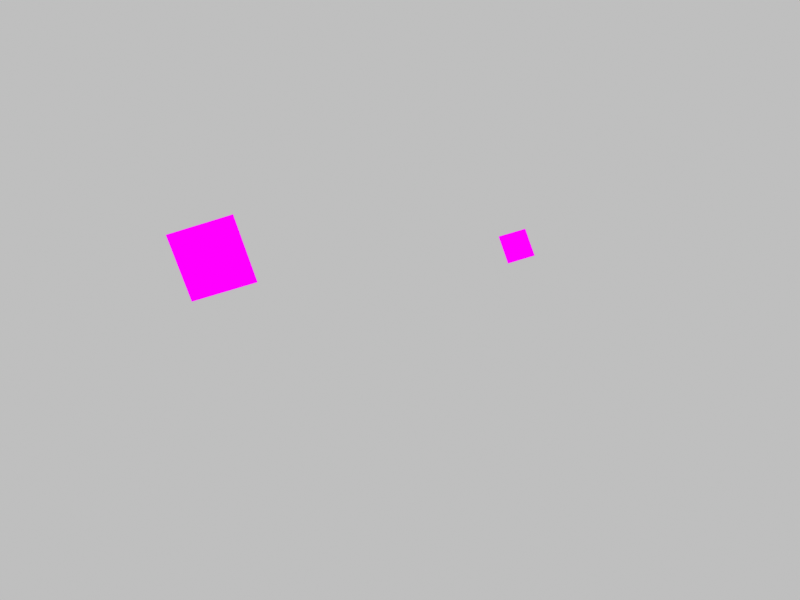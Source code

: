 # Source: scene.blend  (saved by Blender 5.2.45; exported with 4.5.12 LTS)
import bpy
from mathutils import Matrix  # noqa: F401  (used for matrix-valued properties, if any)

bpy.ops.wm.read_factory_settings(use_empty=True)
scene = bpy.context.scene
scene.name = 'Scene'

# ---- collections
col_collection = bpy.data.collections.new('Collection'); scene.collection.children.link(col_collection)

# ---- images (referenced by path relative to the original .blend; pixels are not part of the script)
import os
ASSET_DIR = os.environ.get("B2B_ASSET_DIR", "")  # directory of the original .blend (textures are referenced by path, not embedded)
HERE = os.path.dirname(os.path.abspath(__file__))  # packed textures are extracted next to this script under _unpacked/

def load_image(name, relpath, width, height, colorspace="sRGB"):
    """Load a texture the original file referenced (path relative to the .blend, or extracted next to this script)."""
    p = next((c for c in (os.path.join(HERE, relpath), os.path.join(ASSET_DIR, relpath)) if relpath and os.path.exists(c)), "")
    if p:
        img = bpy.data.images.load(p, check_existing=True)
        img.name = name
    else:  # same state as the original file: an image datablock whose file is absent (Cycles renders it pink)
        img = bpy.data.images.new(name, width, height)
        img.source = "FILE"
        img.filepath = "//" + (relpath or name)
    img.colorspace_settings.name = colorspace
    return img
img_tag_0_png = load_image('tag_0.png', 'tag_0.png', 1024, 1024, 'Non-Color')
img_tag_4_png = load_image('tag_4.png', 'tag_4.png', 1024, 1024, 'Non-Color')

# ---- materials (node trees are filled in below, after node groups)
mat_tag_0_emission = bpy.data.materials.new('Tag 0 emission')
mat_tag_4_emission = bpy.data.materials.new('Tag 4 emission')

# ---- material node trees
mat_tag_0_emission.use_nodes = True; mat_tag_0_emission.node_tree.nodes.clear()
_N = mat_tag_0_emission.node_tree.nodes; _L = mat_tag_0_emission.node_tree.links
n0 = _N.new('ShaderNodeTexImage'); n0.name = 'Image Texture'; n0.location = (0, 0)
n0.image = img_tag_0_png
n0.interpolation = 'Closest'
n1 = _N.new('ShaderNodeEmission'); n1.name = 'Emission'; n1.location = (0, 0)
n2 = _N.new('ShaderNodeOutputMaterial'); n2.name = 'Material Output'; n2.location = (0, 0)
_L.new(n0.outputs[0], n1.inputs[0])
_L.new(n1.outputs[0], n2.inputs[0])
n2.is_active_output = True
mat_tag_4_emission.use_nodes = True; mat_tag_4_emission.node_tree.nodes.clear()
_N = mat_tag_4_emission.node_tree.nodes; _L = mat_tag_4_emission.node_tree.links
n0 = _N.new('ShaderNodeTexImage'); n0.name = 'Image Texture'; n0.location = (0, 0)
n0.image = img_tag_4_png
n0.interpolation = 'Closest'
n1 = _N.new('ShaderNodeEmission'); n1.name = 'Emission'; n1.location = (0, 0)
n2 = _N.new('ShaderNodeOutputMaterial'); n2.name = 'Material Output'; n2.location = (0, 0)
_L.new(n0.outputs[0], n1.inputs[0])
_L.new(n1.outputs[0], n2.inputs[0])
n2.is_active_output = True

# ---- world
world_neutral_background = bpy.data.worlds.new('Neutral background'); scene.world = world_neutral_background
world_neutral_background.use_nodes = True; world_neutral_background.node_tree.nodes.clear()
_N = world_neutral_background.node_tree.nodes; _L = world_neutral_background.node_tree.links
n0 = _N.new('ShaderNodeBackground'); n0.name = 'Background'; n0.location = (-200, 100)
n0.inputs[0].default_value = (0.52, 0.52, 0.52, 1.0)
n1 = _N.new('ShaderNodeOutputWorld'); n1.name = 'World Output'; n1.location = (200, 100)
_L.new(n0.outputs[0], n1.inputs[0])
n1.is_active_output = True

# ---- cameras
cam_sanity_camera = bpy.data.cameras.new('Sanity camera')
cam_sanity_camera.sensor_fit = 'HORIZONTAL'
cam_sanity_camera.clip_start = 0.01
cam_sanity_camera.clip_end = 10.0
cam_sanity_camera.lens = 28.12

# ---- meshes
me_apriltag_0_mesh = bpy.data.meshes.new('AprilTag 0 mesh')
me_apriltag_0_mesh.from_pydata([(-0.0475, -0.0475, 0.0), (0.0475, -0.0475, 0.0), (0.0475, 0.0475, 0.0), (-0.0475, 0.0475, 0.0)], [], [(0, 1, 2, 3)])
_uv = me_apriltag_0_mesh.uv_layers.new(name='UVMap')
_uv.uv.foreach_set('vector', [0.0, 0.0, 1.0, 0.0, 1.0, 1.0, 0.0, 1.0])
me_apriltag_0_mesh.materials.append(mat_tag_0_emission)
me_apriltag_0_mesh.update()
me_apriltag_4_mesh = bpy.data.meshes.new('AprilTag 4 mesh')
me_apriltag_4_mesh.from_pydata([(-0.03362, -0.03362, 0.0), (0.03362, -0.03362, 0.0), (0.03362, 0.03362, 0.0), (-0.03362, 0.03362, 0.0)], [], [(0, 1, 2, 3)])
_uv = me_apriltag_4_mesh.uv_layers.new(name='UVMap')
_uv.uv.foreach_set('vector', [0.0, 0.0, 1.0, 0.0, 1.0, 1.0, 0.0, 1.0])
me_apriltag_4_mesh.materials.append(mat_tag_4_emission)
me_apriltag_4_mesh.update()

# ---- objects
ob_sanity_camera = bpy.data.objects.new('Sanity camera', cam_sanity_camera)
ob_apriltag_id_0 = bpy.data.objects.new('AprilTag ID 0', me_apriltag_0_mesh)
ob_apriltag_id_4 = bpy.data.objects.new('AprilTag ID 4', me_apriltag_4_mesh)

# ---- transforms, parenting, visibility, modifiers, constraints
ob_sanity_camera.location = (0.0, 0.0, 0.0)
ob_apriltag_id_0.location = (-0.2501, 0.0549, -0.8314)
ob_apriltag_id_0.rotation_euler = (0.228, -0.0803, 0.2806)
ob_apriltag_id_4.location = (0.2707, 0.1252, -1.45)
ob_apriltag_id_4.rotation_euler = (-0.1346, 0.1392, 0.2918)

# ---- collection membership
scene.collection.objects.link(ob_sanity_camera)
scene.collection.objects.link(ob_apriltag_id_0)
scene.collection.objects.link(ob_apriltag_id_4)

# ---- scene / render settings (as saved in the file)
scene.camera = ob_sanity_camera
scene.frame_start = 1; scene.frame_end = 250; scene.frame_set(1)
scene.render.engine = 'BLENDER_EEVEE_NEXT'
scene.render.image_settings.color_mode = 'RGB'
scene.render.resolution_x = 640
scene.render.resolution_y = 480
scene.render.bake_bias = 0.0
scene.render.bake_samples = 0
scene.render.compositor_device = 'GPU'
scene.eevee.use_volume_custom_range = False
scene.eevee.fast_gi_thickness_near = 0.1
scene.eevee.fast_gi_thickness_far = 0.0
scene.eevee.ray_tracing_options.screen_trace_thickness = 0.1
scene.view_settings.view_transform = 'Standard'
bpy.context.view_layer.update()
